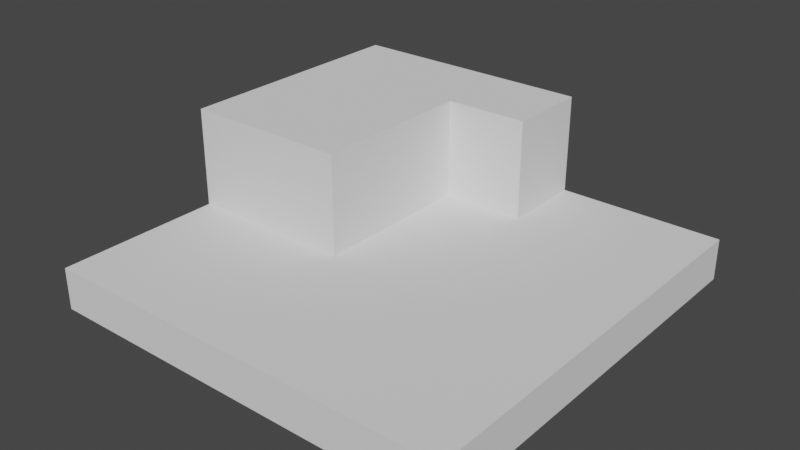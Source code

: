 # Source: World_Piece_3.blend  (saved by Blender 2.90.8; exported with 4.5.12 LTS)
import bpy
from mathutils import Matrix  # noqa: F401  (used for matrix-valued properties, if any)

bpy.ops.wm.read_factory_settings(use_empty=True)
scene = bpy.context.scene
scene.name = 'Scene'

# ---- collections
col_collection = bpy.data.collections.new('Collection'); scene.collection.children.link(col_collection)

# ---- node groups
ng_auto_smooth = bpy.data.node_groups.new('Auto Smooth', 'GeometryNodeTree')
_s = ng_auto_smooth.interface.new_socket(name='Geometry', in_out='OUTPUT', socket_type='NodeSocketGeometry')
_s = ng_auto_smooth.interface.new_socket(name='Geometry', in_out='INPUT', socket_type='NodeSocketGeometry')
_s = ng_auto_smooth.interface.new_socket(name='Angle', in_out='INPUT', socket_type='NodeSocketFloat')
_s.subtype = 'ANGLE'
_s.min_value = 0.0
_s.max_value = 3.142
ng_auto_smooth.is_modifier = True
_N = ng_auto_smooth.nodes; _L = ng_auto_smooth.links
n0 = _N.new('NodeGroupOutput'); n0.name = 'Group Output'; n0.location = (480, -100)
n1 = _N.new('NodeGroupInput'); n1.name = 'Group Input'; n1.location = (-420, -300)
n2 = _N.new('NodeGroupInput'); n2.name = 'Group Input.001'; n2.location = (-60, -100)
n3 = _N.new('GeometryNodeSetShadeSmooth'); n3.name = 'Set Shade Smooth'; n3.location = (120, -100)
n3.domain = 'EDGE'
n4 = _N.new('GeometryNodeSetShadeSmooth'); n4.name = 'Set Shade Smooth.001'; n4.location = (300, -100)
n5 = _N.new('GeometryNodeInputMeshEdgeAngle'); n5.name = 'Edge Angle'; n5.location = (-420, -220)
n6 = _N.new('GeometryNodeInputEdgeSmooth'); n6.name = 'Is Edge Smooth'; n6.location = (-60, -160)
n7 = _N.new('GeometryNodeInputShadeSmooth'); n7.name = 'Is Face Smooth'; n7.location = (-240, -340)
n8 = _N.new('FunctionNodeBooleanMath'); n8.name = 'Boolean Math'; n8.location = (-60, -220)
n9 = _N.new('FunctionNodeCompare'); n9.name = 'Compare'; n9.location = (-240, -180)
n9.operation = 'LESS_EQUAL'
_L.new(n5.outputs[0], n9.inputs[0])
_L.new(n4.outputs[0], n0.inputs[0])
_L.new(n1.outputs[1], n9.inputs[1])
_L.new(n9.outputs[0], n8.inputs[0])
_L.new(n7.outputs[0], n8.inputs[1])
_L.new(n2.outputs[0], n3.inputs[0])
_L.new(n6.outputs[0], n3.inputs[1])
_L.new(n3.outputs[0], n4.inputs[0])
_L.new(n8.outputs[0], n3.inputs[2])
n0.is_active_output = True

# ---- world
world_world = bpy.data.worlds.new('World'); scene.world = world_world
world_world.use_nodes = True; world_world.node_tree.nodes.clear()
_N = world_world.node_tree.nodes; _L = world_world.node_tree.links
n0 = _N.new('ShaderNodeOutputWorld'); n0.name = 'World Output'; n0.location = (300, 300)
n1 = _N.new('ShaderNodeBackground'); n1.name = 'Background'; n1.location = (10, 300)
n1.inputs[0].default_value = (0.05088, 0.05088, 0.05088, 1.0)
_L.new(n1.outputs[0], n0.inputs[0])
n0.is_active_output = True
world_world.color = (0.05088, 0.05088, 0.05088)
world_world.use_sun_shadow = False
world_world.sun_shadow_jitter_overblur = 0.0

# ---- meshes
me_cube_003 = bpy.data.meshes.new('Cube.003')
me_cube_003.from_pydata([(-1.0, -1.0, -1.0), (-1.0, -1.0, 1.0), (-1.0, 1.0, -1.0), (-1.0, 1.0, 1.0), (1.0, -1.0, -1.0), (1.0, -1.0, 1.0), (1.0, 1.0, -1.0), (-1.0, -0.6, 1.0), (-1.0, -0.2, 1.0), (-1.0, 0.2, 1.0), (-1.0, 0.6, 1.0), (-0.6, 1.0, 1.0), (0.1998, 1.0, 1.0), (0.2, 1.0, 5.765), (0.6, -1.0, 1.0), (0.2, -1.0, 1.0), (0.1998, -1.0, 1.0), (-0.6, -1.0, 1.0), (0.2, 0.6, 5.765), (1.0, 1.0, 1.0), (0.1998, 0.6, 1.0), (0.1998, 0.2, 1.0), (0.1998, -0.2, 1.0), (0.1998, -0.6, 1.0), (-0.6, -0.2, 1.0), (-0.6, -0.6, 1.0), (-0.2001, 1.0, 1.0), (-0.2001, -1.0, 1.0), (-0.2001, 0.6, 1.0), (-0.2001, 0.2, 1.0), (-0.2001, -0.2, 1.0), (-0.2001, -0.6, 1.0), (-1.0, 1.0, 5.765), (-1.0, -0.2, 5.765), (-1.0, 0.2, 5.765), (-1.0, 0.6, 5.765), (-0.6, 1.0, 5.765), (0.1998, 1.0, 5.765), (0.1998, 0.6, 5.765), (-0.6, 0.6, 5.765), (-0.6, 0.2, 5.765), (-0.6, -0.2, 5.765), (-0.2001, 1.0, 5.765), (-0.2001, 0.6, 5.765), (-0.2001, 0.2, 5.765), (-0.2001, -0.2, 5.765)], [], [(0, 1, 7, 8, 9, 10, 3, 2), (4, 5, 14, 15, 16, 27, 17, 1, 0), (2, 6, 4, 0), (25, 7, 1, 17), (31, 25, 17, 27), (13, 12, 20, 18), (11, 3, 32, 36), (28, 20, 38, 43), (3, 10, 35, 32), (30, 24, 25, 31), (20, 12, 37, 38), (10, 9, 34, 35), (8, 24, 41, 33), (24, 8, 7, 25), (22, 30, 31, 23), (21, 29, 30, 22), (20, 28, 29, 21), (29, 28, 43, 44), (23, 31, 27, 16), (42, 36, 39, 43), (43, 39, 40, 44), (44, 40, 41, 45), (36, 32, 35, 39), (39, 35, 34, 40), (40, 34, 33, 41), (37, 42, 43, 38), (26, 11, 36, 42), (12, 26, 42, 37), (30, 29, 44, 45), (9, 8, 33, 34), (24, 30, 45, 41), (5, 19, 12, 20, 21, 22, 23, 16, 15, 14), (6, 19, 5, 4), (3, 19, 6, 2)])
_uv = me_cube_003.uv_layers.new(name='UVMap')
_uv.uv.foreach_set('vector', [0.375, 0.0, 0.625, 0.0, 0.625, 0.05, 0.625, 0.1, 0.625, 0.15, 0.625, 0.2, 0.625, 0.25, 0.375, 0.25, 0.375, 0.75, 0.625, 0.75, 0.625, 0.8, 0.625, 0.85, 0.625, 0.9, 0.625, 0.925, 0.625, 0.95, 0.625, 1.0, 0.375, 1.0, 0.125, 0.5, 0.375, 0.5, 0.375, 0.75, 0.125, 0.75, 0.825, 0.7, 0.875, 0.7, 0.875, 0.75, 0.825, 0.75, 0.8, 0.7, 0.825, 0.7, 0.825, 0.75, 0.8, 0.75, 0.725, 0.5, 0.775, 0.5, 0.775, 0.55, 0.725, 0.55, 0.625, 0.3, 0.625, 0.25, 0.625, 0.25, 0.625, 0.3, 0.8, 0.55, 0.775, 0.55, 0.775, 0.55, 0.8, 0.55, 0.625, 0.25, 0.625, 0.2, 0.625, 0.2, 0.625, 0.25, 0.8, 0.65, 0.825, 0.65, 0.825, 0.7, 0.8, 0.7, 0.775, 0.55, 0.775, 0.5, 0.775, 0.5, 0.775, 0.55, 0.625, 0.2, 0.625, 0.15, 0.625, 0.15, 0.625, 0.2, 0.875, 0.65, 0.825, 0.65, 0.825, 0.65, 0.875, 0.65, 0.825, 0.65, 0.875, 0.65, 0.875, 0.7, 0.825, 0.7, 0.775, 0.65, 0.8, 0.65, 0.8, 0.7, 0.775, 0.7, 0.775, 0.6, 0.8, 0.6, 0.8, 0.65, 0.775, 0.65, 0.775, 0.55, 0.8, 0.55, 0.8, 0.6, 0.775, 0.6, 0.8, 0.6, 0.8, 0.55, 0.8, 0.55, 0.8, 0.6, 0.775, 0.7, 0.8, 0.7, 0.8, 0.75, 0.775, 0.75, 0.8, 0.5, 0.825, 0.5, 0.825, 0.55, 0.8, 0.55, 0.8, 0.55, 0.825, 0.55, 0.825, 0.6, 0.8, 0.6, 0.8, 0.6, 0.825, 0.6, 0.825, 0.65, 0.8, 0.65, 0.825, 0.5, 0.875, 0.5, 0.875, 0.55, 0.825, 0.55, 0.825, 0.55, 0.875, 0.55, 0.875, 0.6, 0.825, 0.6, 0.825, 0.6, 0.875, 0.6, 0.875, 0.65, 0.825, 0.65, 0.775, 0.5, 0.8, 0.5, 0.8, 0.55, 0.775, 0.55, 0.625, 0.325, 0.625, 0.3, 0.625, 0.3, 0.625, 0.325, 0.625, 0.35, 0.625, 0.325, 0.625, 0.325, 0.625, 0.35, 0.8, 0.65, 0.8, 0.6, 0.8, 0.6, 0.8, 0.65, 0.625, 0.15, 0.625, 0.1, 0.625, 0.1, 0.625, 0.15, 0.825, 0.65, 0.8, 0.65, 0.8, 0.65, 0.825, 0.65, 0.0, 0.0, 0.0, 0.0, 0.0, 0.0, 0.0, 0.0, 0.0, 0.0, 0.0, 0.0, 0.0, 0.0, 0.0, 0.0, 0.0, 0.0, 0.0, 0.0, 0.375, 0.5, 0.0, 0.0, 0.0, 0.0, 0.375, 0.75, 0.625, 0.25, 0.0, 0.0, 0.375, 0.5, 0.125, 0.5])
me_cube_003.use_remesh_fix_poles = True
me_cube_003.use_remesh_preserve_attributes = False
me_cube_003.use_mirror_vertex_groups = False
me_cube_003.update()

# ---- objects
ob_cube_001 = bpy.data.objects.new('Cube.001', me_cube_003)

# ---- transforms, parenting, visibility, modifiers, constraints
ob_cube_001.location = (0.0, 0.0, -4.5)
ob_cube_001.scale = (5.0, 5.0, 0.5)
ob_cube_001.lineart.crease_threshold = 0.0
_m = ob_cube_001.modifiers.new('Auto Smooth', 'NODES')
_m.node_group = ng_auto_smooth
_gi = [s.identifier for s in ng_auto_smooth.interface.items_tree if s.item_type == 'SOCKET' and s.in_out == 'INPUT']
_m[_gi[1]] = 0.5236  # Angle

# ---- collection membership
col_collection.objects.link(ob_cube_001)

# ---- scene / render settings (as saved in the file)
scene.frame_start = 1; scene.frame_end = 250; scene.frame_set(1)
scene.render.engine = 'BLENDER_EEVEE_NEXT'
scene.cycles.use_denoising = False
scene.cycles.samples = 128
scene.cycles.sampling_pattern = 'TABULATED_SOBOL'
scene.cycles.use_adaptive_sampling = False
scene.cycles.use_light_tree = False
scene.view_settings.view_transform = 'Filmic'
bpy.context.view_layer.update()

# ---- added for rendering (the .blend has no active camera and no usable light): camera, sun
cam_auto = bpy.data.cameras.new('AutoCamera')
cam_auto.lens = 50.0
cam_auto.sensor_width = 36.0
cam_auto.clip_end = 1000.0
ob_auto_camera = bpy.data.objects.new('AutoCamera', cam_auto)
scene.collection.objects.link(ob_auto_camera)
ob_auto_camera.location = (13.4537, -16.1445, 7.45427)
ob_auto_camera.rotation_euler = (1.09748, -7.21219e-08, 0.694738)
scene.camera = ob_auto_camera
light_auto_sun = bpy.data.lights.new('AutoSun', 'SUN')
light_auto_sun.energy = 3.0
light_auto_sun.angle = 0.0523599
ob_auto_sun = bpy.data.objects.new('AutoSun', light_auto_sun)
scene.collection.objects.link(ob_auto_sun)
ob_auto_sun.rotation_euler = (0.872665, 0.174533, 0.523599)
bpy.context.view_layer.update()
